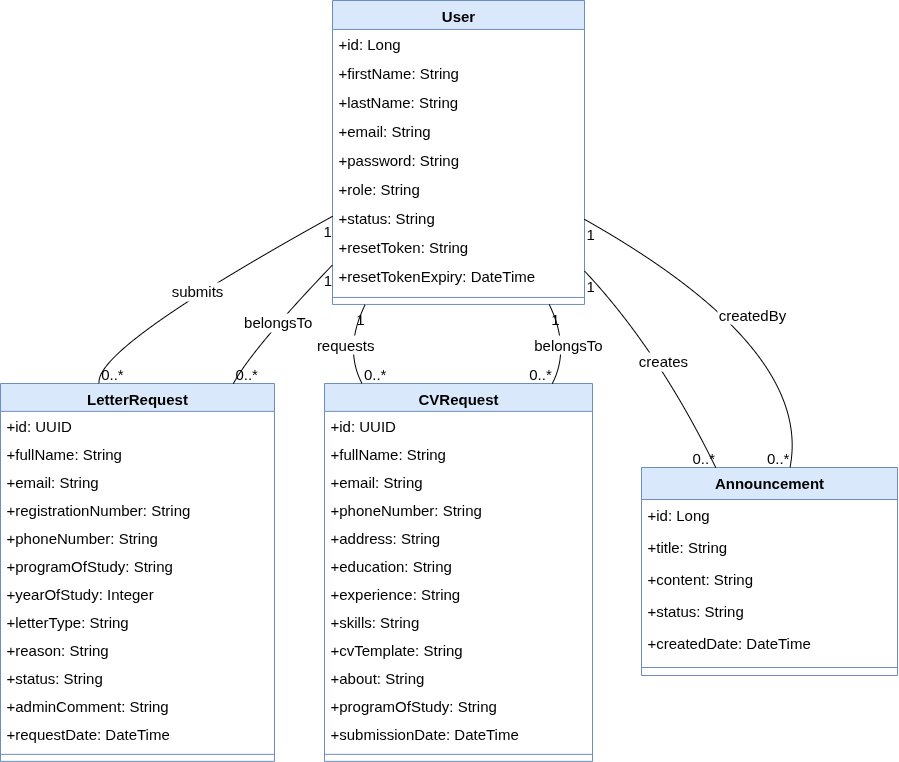

The diagram above was exported from draw.io. Its source (the exported page's mxGraphModel, read from the mxfile embedded in the PNG):
<mxGraphModel dx="1169" dy="739" grid="1" gridSize="10" guides="1" tooltips="1" connect="1" arrows="1" fold="1" page="1" pageScale="1" pageWidth="850" pageHeight="1100" math="0" shadow="0">
  <root>
    <mxCell id="0" />
    <mxCell id="1" parent="0" />
    <mxCell id="wtDLJHoAi2SUmda4GXel-1" value="User" style="swimlane;fontStyle=1;align=center;verticalAlign=top;childLayout=stackLayout;horizontal=1;startSize=28.952380952380953;horizontalStack=0;resizeParent=1;resizeParentMax=0;resizeLast=0;collapsible=0;marginBottom=0;fillColor=#dae8fc;strokeColor=#6c8ebf;fontSize=15;" parent="1" vertex="1">
      <mxGeometry x="352" y="20" width="252" height="303.95238095238096" as="geometry" />
    </mxCell>
    <mxCell id="wtDLJHoAi2SUmda4GXel-2" value="+id: Long" style="text;strokeColor=none;fillColor=none;align=left;verticalAlign=top;spacingLeft=4;spacingRight=4;overflow=hidden;rotatable=0;points=[[0,0.5],[1,0.5]];portConstraint=eastwest;fontSize=15;" parent="wtDLJHoAi2SUmda4GXel-1" vertex="1">
      <mxGeometry y="28.952380952380953" width="252" height="29" as="geometry" />
    </mxCell>
    <mxCell id="wtDLJHoAi2SUmda4GXel-3" value="+firstName: String" style="text;strokeColor=none;fillColor=none;align=left;verticalAlign=top;spacingLeft=4;spacingRight=4;overflow=hidden;rotatable=0;points=[[0,0.5],[1,0.5]];portConstraint=eastwest;fontSize=15;" parent="wtDLJHoAi2SUmda4GXel-1" vertex="1">
      <mxGeometry y="57.95238095238095" width="252" height="29" as="geometry" />
    </mxCell>
    <mxCell id="wtDLJHoAi2SUmda4GXel-4" value="+lastName: String" style="text;strokeColor=none;fillColor=none;align=left;verticalAlign=top;spacingLeft=4;spacingRight=4;overflow=hidden;rotatable=0;points=[[0,0.5],[1,0.5]];portConstraint=eastwest;fontSize=15;" parent="wtDLJHoAi2SUmda4GXel-1" vertex="1">
      <mxGeometry y="86.95238095238095" width="252" height="29" as="geometry" />
    </mxCell>
    <mxCell id="wtDLJHoAi2SUmda4GXel-5" value="+email: String" style="text;strokeColor=none;fillColor=none;align=left;verticalAlign=top;spacingLeft=4;spacingRight=4;overflow=hidden;rotatable=0;points=[[0,0.5],[1,0.5]];portConstraint=eastwest;fontSize=15;" parent="wtDLJHoAi2SUmda4GXel-1" vertex="1">
      <mxGeometry y="115.95238095238095" width="252" height="29" as="geometry" />
    </mxCell>
    <mxCell id="wtDLJHoAi2SUmda4GXel-6" value="+password: String" style="text;strokeColor=none;fillColor=none;align=left;verticalAlign=top;spacingLeft=4;spacingRight=4;overflow=hidden;rotatable=0;points=[[0,0.5],[1,0.5]];portConstraint=eastwest;fontSize=15;" parent="wtDLJHoAi2SUmda4GXel-1" vertex="1">
      <mxGeometry y="144.95238095238096" width="252" height="29" as="geometry" />
    </mxCell>
    <mxCell id="wtDLJHoAi2SUmda4GXel-7" value="+role: String" style="text;strokeColor=none;fillColor=none;align=left;verticalAlign=top;spacingLeft=4;spacingRight=4;overflow=hidden;rotatable=0;points=[[0,0.5],[1,0.5]];portConstraint=eastwest;fontSize=15;" parent="wtDLJHoAi2SUmda4GXel-1" vertex="1">
      <mxGeometry y="173.95238095238096" width="252" height="29" as="geometry" />
    </mxCell>
    <mxCell id="wtDLJHoAi2SUmda4GXel-8" value="+status: String" style="text;strokeColor=none;fillColor=none;align=left;verticalAlign=top;spacingLeft=4;spacingRight=4;overflow=hidden;rotatable=0;points=[[0,0.5],[1,0.5]];portConstraint=eastwest;fontSize=15;" parent="wtDLJHoAi2SUmda4GXel-1" vertex="1">
      <mxGeometry y="202.95238095238096" width="252" height="29" as="geometry" />
    </mxCell>
    <mxCell id="wtDLJHoAi2SUmda4GXel-9" value="+resetToken: String" style="text;strokeColor=none;fillColor=none;align=left;verticalAlign=top;spacingLeft=4;spacingRight=4;overflow=hidden;rotatable=0;points=[[0,0.5],[1,0.5]];portConstraint=eastwest;fontSize=15;" parent="wtDLJHoAi2SUmda4GXel-1" vertex="1">
      <mxGeometry y="231.95238095238096" width="252" height="29" as="geometry" />
    </mxCell>
    <mxCell id="wtDLJHoAi2SUmda4GXel-10" value="+resetTokenExpiry: DateTime" style="text;strokeColor=none;fillColor=none;align=left;verticalAlign=top;spacingLeft=4;spacingRight=4;overflow=hidden;rotatable=0;points=[[0,0.5],[1,0.5]];portConstraint=eastwest;fontSize=15;" parent="wtDLJHoAi2SUmda4GXel-1" vertex="1">
      <mxGeometry y="260.95238095238096" width="252" height="29" as="geometry" />
    </mxCell>
    <mxCell id="wtDLJHoAi2SUmda4GXel-11" style="line;strokeWidth=1;fillColor=none;align=left;verticalAlign=middle;spacingTop=-1;spacingLeft=3;spacingRight=3;rotatable=0;labelPosition=right;points=[];portConstraint=eastwest;strokeColor=inherit;fontSize=15;" parent="wtDLJHoAi2SUmda4GXel-1" vertex="1">
      <mxGeometry y="289.95238095238096" width="252" height="14" as="geometry" />
    </mxCell>
    <mxCell id="wtDLJHoAi2SUmda4GXel-12" value="LetterRequest" style="swimlane;fontStyle=1;align=center;verticalAlign=top;childLayout=stackLayout;horizontal=1;startSize=27.85185185185185;horizontalStack=0;resizeParent=1;resizeParentMax=0;resizeLast=0;collapsible=0;marginBottom=0;fillColor=#dae8fc;strokeColor=#6c8ebf;fontSize=15;" parent="1" vertex="1">
      <mxGeometry x="20" y="403" width="274" height="377.85185185185185" as="geometry" />
    </mxCell>
    <mxCell id="wtDLJHoAi2SUmda4GXel-13" value="+id: UUID" style="text;strokeColor=none;fillColor=none;align=left;verticalAlign=top;spacingLeft=4;spacingRight=4;overflow=hidden;rotatable=0;points=[[0,0.5],[1,0.5]];portConstraint=eastwest;fontSize=15;" parent="wtDLJHoAi2SUmda4GXel-12" vertex="1">
      <mxGeometry y="27.85185185185185" width="274" height="28" as="geometry" />
    </mxCell>
    <mxCell id="wtDLJHoAi2SUmda4GXel-14" value="+fullName: String" style="text;strokeColor=none;fillColor=none;align=left;verticalAlign=top;spacingLeft=4;spacingRight=4;overflow=hidden;rotatable=0;points=[[0,0.5],[1,0.5]];portConstraint=eastwest;fontSize=15;" parent="wtDLJHoAi2SUmda4GXel-12" vertex="1">
      <mxGeometry y="55.85185185185185" width="274" height="28" as="geometry" />
    </mxCell>
    <mxCell id="wtDLJHoAi2SUmda4GXel-15" value="+email: String" style="text;strokeColor=none;fillColor=none;align=left;verticalAlign=top;spacingLeft=4;spacingRight=4;overflow=hidden;rotatable=0;points=[[0,0.5],[1,0.5]];portConstraint=eastwest;fontSize=15;" parent="wtDLJHoAi2SUmda4GXel-12" vertex="1">
      <mxGeometry y="83.85185185185185" width="274" height="28" as="geometry" />
    </mxCell>
    <mxCell id="wtDLJHoAi2SUmda4GXel-16" value="+registrationNumber: String" style="text;strokeColor=none;fillColor=none;align=left;verticalAlign=top;spacingLeft=4;spacingRight=4;overflow=hidden;rotatable=0;points=[[0,0.5],[1,0.5]];portConstraint=eastwest;fontSize=15;" parent="wtDLJHoAi2SUmda4GXel-12" vertex="1">
      <mxGeometry y="111.85185185185185" width="274" height="28" as="geometry" />
    </mxCell>
    <mxCell id="wtDLJHoAi2SUmda4GXel-17" value="+phoneNumber: String" style="text;strokeColor=none;fillColor=none;align=left;verticalAlign=top;spacingLeft=4;spacingRight=4;overflow=hidden;rotatable=0;points=[[0,0.5],[1,0.5]];portConstraint=eastwest;fontSize=15;" parent="wtDLJHoAi2SUmda4GXel-12" vertex="1">
      <mxGeometry y="139.85185185185185" width="274" height="28" as="geometry" />
    </mxCell>
    <mxCell id="wtDLJHoAi2SUmda4GXel-18" value="+programOfStudy: String" style="text;strokeColor=none;fillColor=none;align=left;verticalAlign=top;spacingLeft=4;spacingRight=4;overflow=hidden;rotatable=0;points=[[0,0.5],[1,0.5]];portConstraint=eastwest;fontSize=15;" parent="wtDLJHoAi2SUmda4GXel-12" vertex="1">
      <mxGeometry y="167.85185185185185" width="274" height="28" as="geometry" />
    </mxCell>
    <mxCell id="wtDLJHoAi2SUmda4GXel-19" value="+yearOfStudy: Integer" style="text;strokeColor=none;fillColor=none;align=left;verticalAlign=top;spacingLeft=4;spacingRight=4;overflow=hidden;rotatable=0;points=[[0,0.5],[1,0.5]];portConstraint=eastwest;fontSize=15;" parent="wtDLJHoAi2SUmda4GXel-12" vertex="1">
      <mxGeometry y="195.85185185185185" width="274" height="28" as="geometry" />
    </mxCell>
    <mxCell id="wtDLJHoAi2SUmda4GXel-20" value="+letterType: String" style="text;strokeColor=none;fillColor=none;align=left;verticalAlign=top;spacingLeft=4;spacingRight=4;overflow=hidden;rotatable=0;points=[[0,0.5],[1,0.5]];portConstraint=eastwest;fontSize=15;" parent="wtDLJHoAi2SUmda4GXel-12" vertex="1">
      <mxGeometry y="223.85185185185185" width="274" height="28" as="geometry" />
    </mxCell>
    <mxCell id="wtDLJHoAi2SUmda4GXel-21" value="+reason: String" style="text;strokeColor=none;fillColor=none;align=left;verticalAlign=top;spacingLeft=4;spacingRight=4;overflow=hidden;rotatable=0;points=[[0,0.5],[1,0.5]];portConstraint=eastwest;fontSize=15;" parent="wtDLJHoAi2SUmda4GXel-12" vertex="1">
      <mxGeometry y="251.85185185185185" width="274" height="28" as="geometry" />
    </mxCell>
    <mxCell id="wtDLJHoAi2SUmda4GXel-22" value="+status: String" style="text;strokeColor=none;fillColor=none;align=left;verticalAlign=top;spacingLeft=4;spacingRight=4;overflow=hidden;rotatable=0;points=[[0,0.5],[1,0.5]];portConstraint=eastwest;fontSize=15;" parent="wtDLJHoAi2SUmda4GXel-12" vertex="1">
      <mxGeometry y="279.85185185185185" width="274" height="28" as="geometry" />
    </mxCell>
    <mxCell id="wtDLJHoAi2SUmda4GXel-23" value="+adminComment: String" style="text;strokeColor=none;fillColor=none;align=left;verticalAlign=top;spacingLeft=4;spacingRight=4;overflow=hidden;rotatable=0;points=[[0,0.5],[1,0.5]];portConstraint=eastwest;fontSize=15;" parent="wtDLJHoAi2SUmda4GXel-12" vertex="1">
      <mxGeometry y="307.85185185185185" width="274" height="28" as="geometry" />
    </mxCell>
    <mxCell id="wtDLJHoAi2SUmda4GXel-24" value="+requestDate: DateTime" style="text;strokeColor=none;fillColor=none;align=left;verticalAlign=top;spacingLeft=4;spacingRight=4;overflow=hidden;rotatable=0;points=[[0,0.5],[1,0.5]];portConstraint=eastwest;fontSize=15;" parent="wtDLJHoAi2SUmda4GXel-12" vertex="1">
      <mxGeometry y="335.85185185185185" width="274" height="28" as="geometry" />
    </mxCell>
    <mxCell id="wtDLJHoAi2SUmda4GXel-25" style="line;strokeWidth=1;fillColor=none;align=left;verticalAlign=middle;spacingTop=-1;spacingLeft=3;spacingRight=3;rotatable=0;labelPosition=right;points=[];portConstraint=eastwest;strokeColor=inherit;fontSize=15;" parent="wtDLJHoAi2SUmda4GXel-12" vertex="1">
      <mxGeometry y="363.85185185185185" width="274" height="14" as="geometry" />
    </mxCell>
    <mxCell id="wtDLJHoAi2SUmda4GXel-26" value="CVRequest" style="swimlane;fontStyle=1;align=center;verticalAlign=top;childLayout=stackLayout;horizontal=1;startSize=27.85185185185185;horizontalStack=0;resizeParent=1;resizeParentMax=0;resizeLast=0;collapsible=0;marginBottom=0;fillColor=#dae8fc;strokeColor=#6c8ebf;fontSize=15;" parent="1" vertex="1">
      <mxGeometry x="344" y="403" width="268" height="377.85185185185185" as="geometry" />
    </mxCell>
    <mxCell id="wtDLJHoAi2SUmda4GXel-27" value="+id: UUID" style="text;strokeColor=none;fillColor=none;align=left;verticalAlign=top;spacingLeft=4;spacingRight=4;overflow=hidden;rotatable=0;points=[[0,0.5],[1,0.5]];portConstraint=eastwest;fontSize=15;" parent="wtDLJHoAi2SUmda4GXel-26" vertex="1">
      <mxGeometry y="27.85185185185185" width="268" height="28" as="geometry" />
    </mxCell>
    <mxCell id="wtDLJHoAi2SUmda4GXel-28" value="+fullName: String" style="text;strokeColor=none;fillColor=none;align=left;verticalAlign=top;spacingLeft=4;spacingRight=4;overflow=hidden;rotatable=0;points=[[0,0.5],[1,0.5]];portConstraint=eastwest;fontSize=15;" parent="wtDLJHoAi2SUmda4GXel-26" vertex="1">
      <mxGeometry y="55.85185185185185" width="268" height="28" as="geometry" />
    </mxCell>
    <mxCell id="wtDLJHoAi2SUmda4GXel-29" value="+email: String" style="text;strokeColor=none;fillColor=none;align=left;verticalAlign=top;spacingLeft=4;spacingRight=4;overflow=hidden;rotatable=0;points=[[0,0.5],[1,0.5]];portConstraint=eastwest;fontSize=15;" parent="wtDLJHoAi2SUmda4GXel-26" vertex="1">
      <mxGeometry y="83.85185185185185" width="268" height="28" as="geometry" />
    </mxCell>
    <mxCell id="wtDLJHoAi2SUmda4GXel-30" value="+phoneNumber: String" style="text;strokeColor=none;fillColor=none;align=left;verticalAlign=top;spacingLeft=4;spacingRight=4;overflow=hidden;rotatable=0;points=[[0,0.5],[1,0.5]];portConstraint=eastwest;fontSize=15;" parent="wtDLJHoAi2SUmda4GXel-26" vertex="1">
      <mxGeometry y="111.85185185185185" width="268" height="28" as="geometry" />
    </mxCell>
    <mxCell id="wtDLJHoAi2SUmda4GXel-31" value="+address: String" style="text;strokeColor=none;fillColor=none;align=left;verticalAlign=top;spacingLeft=4;spacingRight=4;overflow=hidden;rotatable=0;points=[[0,0.5],[1,0.5]];portConstraint=eastwest;fontSize=15;" parent="wtDLJHoAi2SUmda4GXel-26" vertex="1">
      <mxGeometry y="139.85185185185185" width="268" height="28" as="geometry" />
    </mxCell>
    <mxCell id="wtDLJHoAi2SUmda4GXel-32" value="+education: String" style="text;strokeColor=none;fillColor=none;align=left;verticalAlign=top;spacingLeft=4;spacingRight=4;overflow=hidden;rotatable=0;points=[[0,0.5],[1,0.5]];portConstraint=eastwest;fontSize=15;" parent="wtDLJHoAi2SUmda4GXel-26" vertex="1">
      <mxGeometry y="167.85185185185185" width="268" height="28" as="geometry" />
    </mxCell>
    <mxCell id="wtDLJHoAi2SUmda4GXel-33" value="+experience: String" style="text;strokeColor=none;fillColor=none;align=left;verticalAlign=top;spacingLeft=4;spacingRight=4;overflow=hidden;rotatable=0;points=[[0,0.5],[1,0.5]];portConstraint=eastwest;fontSize=15;" parent="wtDLJHoAi2SUmda4GXel-26" vertex="1">
      <mxGeometry y="195.85185185185185" width="268" height="28" as="geometry" />
    </mxCell>
    <mxCell id="wtDLJHoAi2SUmda4GXel-34" value="+skills: String" style="text;strokeColor=none;fillColor=none;align=left;verticalAlign=top;spacingLeft=4;spacingRight=4;overflow=hidden;rotatable=0;points=[[0,0.5],[1,0.5]];portConstraint=eastwest;fontSize=15;" parent="wtDLJHoAi2SUmda4GXel-26" vertex="1">
      <mxGeometry y="223.85185185185185" width="268" height="28" as="geometry" />
    </mxCell>
    <mxCell id="wtDLJHoAi2SUmda4GXel-35" value="+cvTemplate: String" style="text;strokeColor=none;fillColor=none;align=left;verticalAlign=top;spacingLeft=4;spacingRight=4;overflow=hidden;rotatable=0;points=[[0,0.5],[1,0.5]];portConstraint=eastwest;fontSize=15;" parent="wtDLJHoAi2SUmda4GXel-26" vertex="1">
      <mxGeometry y="251.85185185185185" width="268" height="28" as="geometry" />
    </mxCell>
    <mxCell id="wtDLJHoAi2SUmda4GXel-36" value="+about: String" style="text;strokeColor=none;fillColor=none;align=left;verticalAlign=top;spacingLeft=4;spacingRight=4;overflow=hidden;rotatable=0;points=[[0,0.5],[1,0.5]];portConstraint=eastwest;fontSize=15;" parent="wtDLJHoAi2SUmda4GXel-26" vertex="1">
      <mxGeometry y="279.85185185185185" width="268" height="28" as="geometry" />
    </mxCell>
    <mxCell id="wtDLJHoAi2SUmda4GXel-37" value="+programOfStudy: String" style="text;strokeColor=none;fillColor=none;align=left;verticalAlign=top;spacingLeft=4;spacingRight=4;overflow=hidden;rotatable=0;points=[[0,0.5],[1,0.5]];portConstraint=eastwest;fontSize=15;" parent="wtDLJHoAi2SUmda4GXel-26" vertex="1">
      <mxGeometry y="307.85185185185185" width="268" height="28" as="geometry" />
    </mxCell>
    <mxCell id="wtDLJHoAi2SUmda4GXel-38" value="+submissionDate: DateTime" style="text;strokeColor=none;fillColor=none;align=left;verticalAlign=top;spacingLeft=4;spacingRight=4;overflow=hidden;rotatable=0;points=[[0,0.5],[1,0.5]];portConstraint=eastwest;fontSize=15;" parent="wtDLJHoAi2SUmda4GXel-26" vertex="1">
      <mxGeometry y="335.85185185185185" width="268" height="28" as="geometry" />
    </mxCell>
    <mxCell id="wtDLJHoAi2SUmda4GXel-39" style="line;strokeWidth=1;fillColor=none;align=left;verticalAlign=middle;spacingTop=-1;spacingLeft=3;spacingRight=3;rotatable=0;labelPosition=right;points=[];portConstraint=eastwest;strokeColor=inherit;fontSize=15;" parent="wtDLJHoAi2SUmda4GXel-26" vertex="1">
      <mxGeometry y="363.85185185185185" width="268" height="14" as="geometry" />
    </mxCell>
    <mxCell id="wtDLJHoAi2SUmda4GXel-40" value="Announcement" style="swimlane;fontStyle=1;align=center;verticalAlign=top;childLayout=stackLayout;horizontal=1;startSize=32;horizontalStack=0;resizeParent=1;resizeParentMax=0;resizeLast=0;collapsible=0;marginBottom=0;fillColor=#dae8fc;strokeColor=#6c8ebf;fontSize=15;" parent="1" vertex="1">
      <mxGeometry x="661" y="487" width="256" height="208" as="geometry" />
    </mxCell>
    <mxCell id="wtDLJHoAi2SUmda4GXel-41" value="+id: Long" style="text;strokeColor=none;fillColor=none;align=left;verticalAlign=top;spacingLeft=4;spacingRight=4;overflow=hidden;rotatable=0;points=[[0,0.5],[1,0.5]];portConstraint=eastwest;fontSize=15;" parent="wtDLJHoAi2SUmda4GXel-40" vertex="1">
      <mxGeometry y="32" width="256" height="32" as="geometry" />
    </mxCell>
    <mxCell id="wtDLJHoAi2SUmda4GXel-42" value="+title: String" style="text;strokeColor=none;fillColor=none;align=left;verticalAlign=top;spacingLeft=4;spacingRight=4;overflow=hidden;rotatable=0;points=[[0,0.5],[1,0.5]];portConstraint=eastwest;fontSize=15;" parent="wtDLJHoAi2SUmda4GXel-40" vertex="1">
      <mxGeometry y="64" width="256" height="32" as="geometry" />
    </mxCell>
    <mxCell id="wtDLJHoAi2SUmda4GXel-43" value="+content: String" style="text;strokeColor=none;fillColor=none;align=left;verticalAlign=top;spacingLeft=4;spacingRight=4;overflow=hidden;rotatable=0;points=[[0,0.5],[1,0.5]];portConstraint=eastwest;fontSize=15;" parent="wtDLJHoAi2SUmda4GXel-40" vertex="1">
      <mxGeometry y="96" width="256" height="32" as="geometry" />
    </mxCell>
    <mxCell id="wtDLJHoAi2SUmda4GXel-44" value="+status: String" style="text;strokeColor=none;fillColor=none;align=left;verticalAlign=top;spacingLeft=4;spacingRight=4;overflow=hidden;rotatable=0;points=[[0,0.5],[1,0.5]];portConstraint=eastwest;fontSize=15;" parent="wtDLJHoAi2SUmda4GXel-40" vertex="1">
      <mxGeometry y="128" width="256" height="32" as="geometry" />
    </mxCell>
    <mxCell id="wtDLJHoAi2SUmda4GXel-45" value="+createdDate: DateTime" style="text;strokeColor=none;fillColor=none;align=left;verticalAlign=top;spacingLeft=4;spacingRight=4;overflow=hidden;rotatable=0;points=[[0,0.5],[1,0.5]];portConstraint=eastwest;fontSize=15;" parent="wtDLJHoAi2SUmda4GXel-40" vertex="1">
      <mxGeometry y="160" width="256" height="32" as="geometry" />
    </mxCell>
    <mxCell id="wtDLJHoAi2SUmda4GXel-46" style="line;strokeWidth=1;fillColor=none;align=left;verticalAlign=middle;spacingTop=-1;spacingLeft=3;spacingRight=3;rotatable=0;labelPosition=right;points=[];portConstraint=eastwest;strokeColor=inherit;fontSize=15;" parent="wtDLJHoAi2SUmda4GXel-40" vertex="1">
      <mxGeometry y="192" width="256" height="16" as="geometry" />
    </mxCell>
    <mxCell id="wtDLJHoAi2SUmda4GXel-47" value="submits" style="curved=1;startArrow=none;endArrow=none;exitX=0;exitY=0.71;entryX=0.36;entryY=0;rounded=0;fontSize=15;" parent="1" source="wtDLJHoAi2SUmda4GXel-1" target="wtDLJHoAi2SUmda4GXel-12" edge="1">
      <mxGeometry relative="1" as="geometry">
        <Array as="points">
          <mxPoint x="113" y="368" />
        </Array>
      </mxGeometry>
    </mxCell>
    <mxCell id="wtDLJHoAi2SUmda4GXel-48" value="1" style="edgeLabel;resizable=0;labelBackgroundColor=none;fontSize=15;align=right;verticalAlign=top;" parent="wtDLJHoAi2SUmda4GXel-47" vertex="1">
      <mxGeometry x="-1" relative="1" as="geometry" />
    </mxCell>
    <mxCell id="wtDLJHoAi2SUmda4GXel-49" value="0..*" style="edgeLabel;resizable=0;labelBackgroundColor=none;fontSize=15;align=left;verticalAlign=bottom;" parent="wtDLJHoAi2SUmda4GXel-47" vertex="1">
      <mxGeometry x="1" relative="1" as="geometry" />
    </mxCell>
    <mxCell id="wtDLJHoAi2SUmda4GXel-50" value="requests" style="curved=1;startArrow=none;endArrow=none;exitX=0.13;exitY=1;entryX=0.14;entryY=0;rounded=0;fontSize=15;" parent="1" source="wtDLJHoAi2SUmda4GXel-1" target="wtDLJHoAi2SUmda4GXel-26" edge="1">
      <mxGeometry relative="1" as="geometry">
        <Array as="points">
          <mxPoint x="363" y="368" />
        </Array>
      </mxGeometry>
    </mxCell>
    <mxCell id="wtDLJHoAi2SUmda4GXel-51" value="1" style="edgeLabel;resizable=0;labelBackgroundColor=none;fontSize=15;align=right;verticalAlign=top;" parent="wtDLJHoAi2SUmda4GXel-50" vertex="1">
      <mxGeometry x="-1" relative="1" as="geometry" />
    </mxCell>
    <mxCell id="wtDLJHoAi2SUmda4GXel-52" value="0..*" style="edgeLabel;resizable=0;labelBackgroundColor=none;fontSize=15;align=left;verticalAlign=bottom;" parent="wtDLJHoAi2SUmda4GXel-50" vertex="1">
      <mxGeometry x="1" relative="1" as="geometry" />
    </mxCell>
    <mxCell id="wtDLJHoAi2SUmda4GXel-53" value="creates" style="curved=1;startArrow=none;endArrow=none;exitX=1;exitY=0.89;entryX=0.29;entryY=0;rounded=0;fontSize=15;" parent="1" source="wtDLJHoAi2SUmda4GXel-1" target="wtDLJHoAi2SUmda4GXel-40" edge="1">
      <mxGeometry relative="1" as="geometry">
        <Array as="points">
          <mxPoint x="677" y="368" />
        </Array>
      </mxGeometry>
    </mxCell>
    <mxCell id="wtDLJHoAi2SUmda4GXel-54" value="1" style="edgeLabel;resizable=0;labelBackgroundColor=none;fontSize=15;align=left;verticalAlign=top;" parent="wtDLJHoAi2SUmda4GXel-53" vertex="1">
      <mxGeometry x="-1" relative="1" as="geometry" />
    </mxCell>
    <mxCell id="wtDLJHoAi2SUmda4GXel-55" value="0..*" style="edgeLabel;resizable=0;labelBackgroundColor=none;fontSize=15;align=right;verticalAlign=bottom;" parent="wtDLJHoAi2SUmda4GXel-53" vertex="1">
      <mxGeometry x="1" relative="1" as="geometry" />
    </mxCell>
    <mxCell id="wtDLJHoAi2SUmda4GXel-56" value="belongsTo" style="curved=1;startArrow=none;endArrow=none;exitX=0.85;exitY=0;entryX=0;entryY=0.87;rounded=0;fontSize=15;" parent="1" source="wtDLJHoAi2SUmda4GXel-12" target="wtDLJHoAi2SUmda4GXel-1" edge="1">
      <mxGeometry relative="1" as="geometry">
        <Array as="points">
          <mxPoint x="272" y="368" />
        </Array>
      </mxGeometry>
    </mxCell>
    <mxCell id="wtDLJHoAi2SUmda4GXel-57" value="0..*" style="edgeLabel;resizable=0;labelBackgroundColor=none;fontSize=15;align=left;verticalAlign=bottom;" parent="wtDLJHoAi2SUmda4GXel-56" vertex="1">
      <mxGeometry x="-1" relative="1" as="geometry" />
    </mxCell>
    <mxCell id="wtDLJHoAi2SUmda4GXel-58" value="1" style="edgeLabel;resizable=0;labelBackgroundColor=none;fontSize=15;align=right;verticalAlign=top;" parent="wtDLJHoAi2SUmda4GXel-56" vertex="1">
      <mxGeometry x="1" relative="1" as="geometry" />
    </mxCell>
    <mxCell id="wtDLJHoAi2SUmda4GXel-59" value="belongsTo" style="curved=1;startArrow=none;endArrow=none;exitX=0.85;exitY=0;entryX=0.86;entryY=1;rounded=0;fontSize=15;" parent="1" source="wtDLJHoAi2SUmda4GXel-26" target="wtDLJHoAi2SUmda4GXel-1" edge="1">
      <mxGeometry relative="1" as="geometry">
        <Array as="points">
          <mxPoint x="590" y="368" />
        </Array>
      </mxGeometry>
    </mxCell>
    <mxCell id="wtDLJHoAi2SUmda4GXel-60" value="0..*" style="edgeLabel;resizable=0;labelBackgroundColor=none;fontSize=15;align=right;verticalAlign=bottom;" parent="wtDLJHoAi2SUmda4GXel-59" vertex="1">
      <mxGeometry x="-1" relative="1" as="geometry" />
    </mxCell>
    <mxCell id="wtDLJHoAi2SUmda4GXel-61" value="1" style="edgeLabel;resizable=0;labelBackgroundColor=none;fontSize=15;align=left;verticalAlign=top;" parent="wtDLJHoAi2SUmda4GXel-59" vertex="1">
      <mxGeometry x="1" relative="1" as="geometry" />
    </mxCell>
    <mxCell id="wtDLJHoAi2SUmda4GXel-62" value="createdBy" style="curved=1;startArrow=none;endArrow=none;exitX=0.58;exitY=0;entryX=1;entryY=0.72;rounded=0;fontSize=15;" parent="1" source="wtDLJHoAi2SUmda4GXel-40" target="wtDLJHoAi2SUmda4GXel-1" edge="1">
      <mxGeometry relative="1" as="geometry">
        <Array as="points">
          <mxPoint x="833" y="368" />
        </Array>
      </mxGeometry>
    </mxCell>
    <mxCell id="wtDLJHoAi2SUmda4GXel-63" value="0..*" style="edgeLabel;resizable=0;labelBackgroundColor=none;fontSize=15;align=right;verticalAlign=bottom;" parent="wtDLJHoAi2SUmda4GXel-62" vertex="1">
      <mxGeometry x="-1" relative="1" as="geometry" />
    </mxCell>
    <mxCell id="wtDLJHoAi2SUmda4GXel-64" value="1" style="edgeLabel;resizable=0;labelBackgroundColor=none;fontSize=15;align=left;verticalAlign=top;" parent="wtDLJHoAi2SUmda4GXel-62" vertex="1">
      <mxGeometry x="1" relative="1" as="geometry" />
    </mxCell>
  </root>
</mxGraphModel>